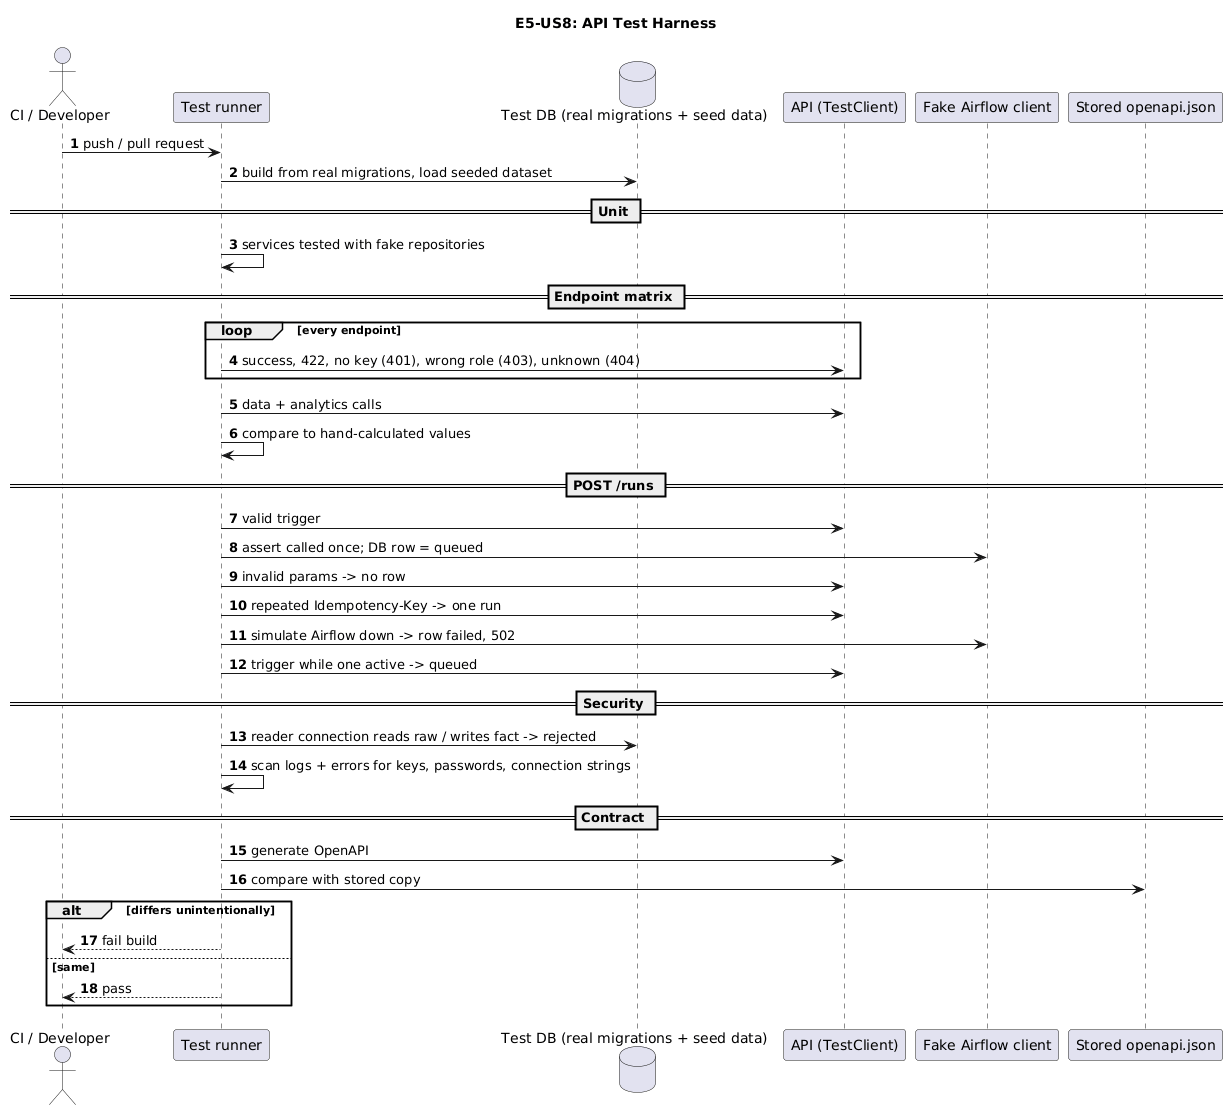

The diagram above was rendered by PlantUML. Its source (embedded in the PNG):
@startuml
title E5-US8: API Test Harness
autonumber
actor "CI / Developer" as CI
participant "Test runner" as T
database "Test DB (real migrations + seed data)" as DB
participant "API (TestClient)" as API
participant "Fake Airflow client" as FA
participant "Stored openapi.json" as OA

CI -> T: push / pull request
T -> DB: build from real migrations, load seeded dataset

== Unit ==
T -> T: services tested with fake repositories

== Endpoint matrix ==
loop every endpoint
    T -> API: success, 422, no key (401), wrong role (403), unknown (404)
end
T -> API: data + analytics calls
T -> T: compare to hand-calculated values

== POST /runs ==
T -> API: valid trigger
T -> FA: assert called once; DB row = queued
T -> API: invalid params -> no row
T -> API: repeated Idempotency-Key -> one run
T -> FA: simulate Airflow down -> row failed, 502
T -> API: trigger while one active -> queued

== Security ==
T -> DB: reader connection reads raw / writes fact -> rejected
T -> T: scan logs + errors for keys, passwords, connection strings

== Contract ==
T -> API: generate OpenAPI
T -> OA: compare with stored copy
alt differs unintentionally
    T --> CI: fail build
else same
    T --> CI: pass
end
@enduml